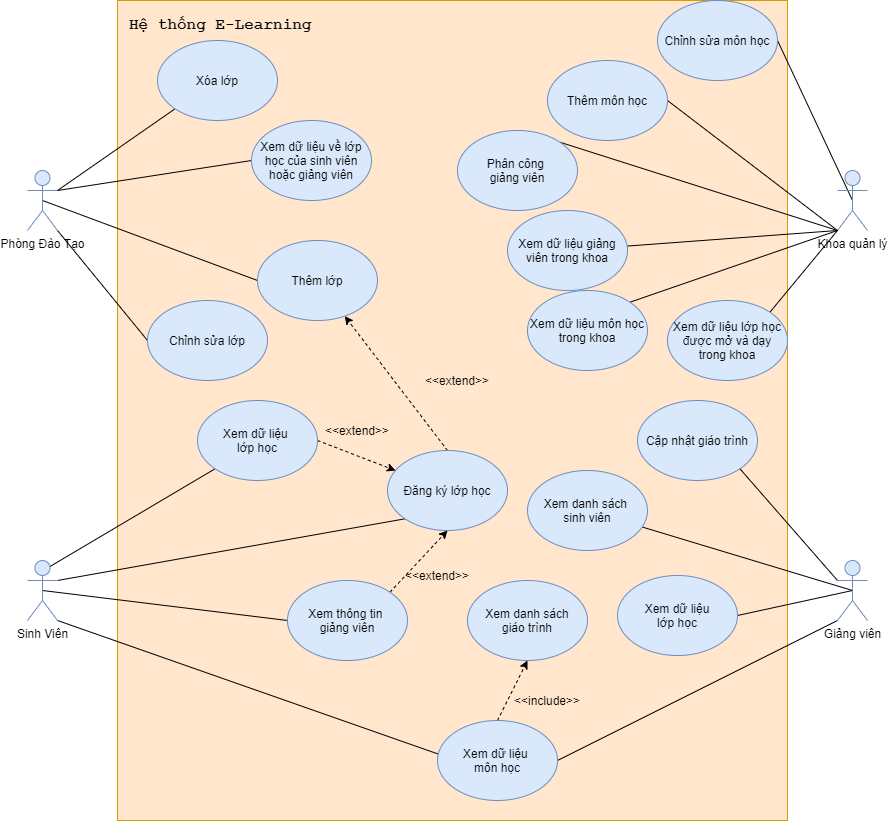

The diagram above was exported from draw.io. Its source (the exported page's mxGraphModel, read from the mxfile embedded in the PNG):
<mxGraphModel dx="868" dy="425" grid="1" gridSize="10" guides="1" tooltips="1" connect="1" arrows="1" fold="1" page="1" pageScale="1" pageWidth="827" pageHeight="1169" math="0" shadow="0">
  <root>
    <mxCell id="0" />
    <mxCell id="1" parent="0" />
    <mxCell id="vIEwpetxFmtNP2B8c5q7-86" value="" style="rounded=0;whiteSpace=wrap;html=1;fillColor=#ffe6cc;strokeColor=#d79b00;" parent="1" vertex="1">
      <mxGeometry x="160" y="10" width="670" height="820" as="geometry" />
    </mxCell>
    <mxCell id="vIEwpetxFmtNP2B8c5q7-30" style="edgeStyle=none;rounded=0;orthogonalLoop=1;jettySize=auto;html=1;entryX=0;entryY=0.5;entryDx=0;entryDy=0;endArrow=none;endFill=0;exitX=0.5;exitY=0.5;exitDx=0;exitDy=0;exitPerimeter=0;" parent="1" source="vIEwpetxFmtNP2B8c5q7-1" target="vIEwpetxFmtNP2B8c5q7-11" edge="1">
      <mxGeometry relative="1" as="geometry" />
    </mxCell>
    <mxCell id="vIEwpetxFmtNP2B8c5q7-78" style="edgeStyle=none;rounded=0;orthogonalLoop=1;jettySize=auto;html=1;exitX=1;exitY=0.3333333333333333;exitDx=0;exitDy=0;exitPerimeter=0;entryX=0;entryY=1;entryDx=0;entryDy=0;endArrow=none;endFill=0;" parent="1" source="vIEwpetxFmtNP2B8c5q7-1" target="vIEwpetxFmtNP2B8c5q7-12" edge="1">
      <mxGeometry relative="1" as="geometry" />
    </mxCell>
    <mxCell id="vIEwpetxFmtNP2B8c5q7-79" style="edgeStyle=none;rounded=0;orthogonalLoop=1;jettySize=auto;html=1;exitX=1;exitY=1;exitDx=0;exitDy=0;exitPerimeter=0;entryX=0;entryY=0.5;entryDx=0;entryDy=0;endArrow=none;endFill=0;" parent="1" source="vIEwpetxFmtNP2B8c5q7-1" target="vIEwpetxFmtNP2B8c5q7-13" edge="1">
      <mxGeometry relative="1" as="geometry" />
    </mxCell>
    <mxCell id="vIEwpetxFmtNP2B8c5q7-1" value="Phòng Đào Tạo" style="shape=umlActor;verticalLabelPosition=bottom;verticalAlign=top;html=1;outlineConnect=0;fillColor=#dae8fc;strokeColor=#6c8ebf;" parent="1" vertex="1">
      <mxGeometry x="70" y="180" width="30" height="60" as="geometry" />
    </mxCell>
    <mxCell id="vIEwpetxFmtNP2B8c5q7-32" style="edgeStyle=none;rounded=0;orthogonalLoop=1;jettySize=auto;html=1;exitX=0.5;exitY=0.5;exitDx=0;exitDy=0;exitPerimeter=0;entryX=1;entryY=0.5;entryDx=0;entryDy=0;endArrow=none;endFill=0;" parent="1" source="vIEwpetxFmtNP2B8c5q7-2" target="vIEwpetxFmtNP2B8c5q7-19" edge="1">
      <mxGeometry relative="1" as="geometry" />
    </mxCell>
    <mxCell id="vIEwpetxFmtNP2B8c5q7-33" style="edgeStyle=none;rounded=0;orthogonalLoop=1;jettySize=auto;html=1;exitX=0;exitY=1;exitDx=0;exitDy=0;exitPerimeter=0;entryX=1;entryY=0.5;entryDx=0;entryDy=0;endArrow=none;endFill=0;" parent="1" source="vIEwpetxFmtNP2B8c5q7-2" target="vIEwpetxFmtNP2B8c5q7-17" edge="1">
      <mxGeometry relative="1" as="geometry" />
    </mxCell>
    <mxCell id="vIEwpetxFmtNP2B8c5q7-34" style="edgeStyle=none;rounded=0;orthogonalLoop=1;jettySize=auto;html=1;exitX=0;exitY=1;exitDx=0;exitDy=0;exitPerimeter=0;entryX=1;entryY=0;entryDx=0;entryDy=0;endArrow=none;endFill=0;" parent="1" source="vIEwpetxFmtNP2B8c5q7-2" target="vIEwpetxFmtNP2B8c5q7-14" edge="1">
      <mxGeometry relative="1" as="geometry" />
    </mxCell>
    <mxCell id="vIEwpetxFmtNP2B8c5q7-2" value="Khoa quản lý&lt;br&gt;" style="shape=umlActor;verticalLabelPosition=bottom;verticalAlign=top;html=1;outlineConnect=0;fillColor=#dae8fc;strokeColor=#6c8ebf;" parent="1" vertex="1">
      <mxGeometry x="880" y="180" width="30" height="60" as="geometry" />
    </mxCell>
    <mxCell id="vIEwpetxFmtNP2B8c5q7-41" style="edgeStyle=none;rounded=0;orthogonalLoop=1;jettySize=auto;html=1;exitX=0.5;exitY=0.5;exitDx=0;exitDy=0;exitPerimeter=0;endArrow=none;endFill=0;" parent="1" source="vIEwpetxFmtNP2B8c5q7-3" target="vIEwpetxFmtNP2B8c5q7-23" edge="1">
      <mxGeometry relative="1" as="geometry" />
    </mxCell>
    <mxCell id="vIEwpetxFmtNP2B8c5q7-45" style="edgeStyle=none;rounded=0;orthogonalLoop=1;jettySize=auto;html=1;exitX=0;exitY=1;exitDx=0;exitDy=0;exitPerimeter=0;entryX=1;entryY=0.5;entryDx=0;entryDy=0;endArrow=none;endFill=0;" parent="1" source="vIEwpetxFmtNP2B8c5q7-3" target="vIEwpetxFmtNP2B8c5q7-25" edge="1">
      <mxGeometry relative="1" as="geometry" />
    </mxCell>
    <mxCell id="vIEwpetxFmtNP2B8c5q7-66" style="edgeStyle=none;rounded=0;orthogonalLoop=1;jettySize=auto;html=1;exitX=0;exitY=0.3333333333333333;exitDx=0;exitDy=0;exitPerimeter=0;entryX=1;entryY=1;entryDx=0;entryDy=0;endArrow=none;endFill=0;" parent="1" source="vIEwpetxFmtNP2B8c5q7-3" target="vIEwpetxFmtNP2B8c5q7-20" edge="1">
      <mxGeometry relative="1" as="geometry" />
    </mxCell>
    <mxCell id="vIEwpetxFmtNP2B8c5q7-94" style="edgeStyle=none;rounded=0;orthogonalLoop=1;jettySize=auto;html=1;exitX=0.5;exitY=0.5;exitDx=0;exitDy=0;exitPerimeter=0;entryX=1;entryY=0.5;entryDx=0;entryDy=0;endArrow=none;endFill=0;" parent="1" source="vIEwpetxFmtNP2B8c5q7-3" target="vIEwpetxFmtNP2B8c5q7-92" edge="1">
      <mxGeometry relative="1" as="geometry" />
    </mxCell>
    <mxCell id="vIEwpetxFmtNP2B8c5q7-3" value="Giảng viên" style="shape=umlActor;verticalLabelPosition=bottom;verticalAlign=top;html=1;outlineConnect=0;fillColor=#dae8fc;strokeColor=#6c8ebf;" parent="1" vertex="1">
      <mxGeometry x="880" y="570" width="30" height="60" as="geometry" />
    </mxCell>
    <mxCell id="vIEwpetxFmtNP2B8c5q7-44" style="edgeStyle=none;rounded=0;orthogonalLoop=1;jettySize=auto;html=1;exitX=1;exitY=1;exitDx=0;exitDy=0;exitPerimeter=0;entryX=0.017;entryY=0.425;entryDx=0;entryDy=0;entryPerimeter=0;endArrow=none;endFill=0;" parent="1" source="vIEwpetxFmtNP2B8c5q7-4" target="vIEwpetxFmtNP2B8c5q7-25" edge="1">
      <mxGeometry relative="1" as="geometry" />
    </mxCell>
    <mxCell id="vIEwpetxFmtNP2B8c5q7-75" style="edgeStyle=none;rounded=0;orthogonalLoop=1;jettySize=auto;html=1;exitX=1;exitY=0.3333333333333333;exitDx=0;exitDy=0;exitPerimeter=0;entryX=0;entryY=1;entryDx=0;entryDy=0;endArrow=none;endFill=0;" parent="1" source="vIEwpetxFmtNP2B8c5q7-4" target="vIEwpetxFmtNP2B8c5q7-24" edge="1">
      <mxGeometry relative="1" as="geometry" />
    </mxCell>
    <mxCell id="vIEwpetxFmtNP2B8c5q7-76" style="edgeStyle=none;rounded=0;orthogonalLoop=1;jettySize=auto;html=1;exitX=0.5;exitY=0.5;exitDx=0;exitDy=0;exitPerimeter=0;entryX=0;entryY=0.5;entryDx=0;entryDy=0;endArrow=none;endFill=0;" parent="1" source="vIEwpetxFmtNP2B8c5q7-4" target="vIEwpetxFmtNP2B8c5q7-27" edge="1">
      <mxGeometry relative="1" as="geometry" />
    </mxCell>
    <mxCell id="vIEwpetxFmtNP2B8c5q7-77" style="edgeStyle=none;rounded=0;orthogonalLoop=1;jettySize=auto;html=1;exitX=0.75;exitY=0.1;exitDx=0;exitDy=0;exitPerimeter=0;entryX=0;entryY=1;entryDx=0;entryDy=0;endArrow=none;endFill=0;" parent="1" source="vIEwpetxFmtNP2B8c5q7-4" target="vIEwpetxFmtNP2B8c5q7-26" edge="1">
      <mxGeometry relative="1" as="geometry" />
    </mxCell>
    <mxCell id="vIEwpetxFmtNP2B8c5q7-4" value="Sinh Viên" style="shape=umlActor;verticalLabelPosition=bottom;verticalAlign=top;html=1;outlineConnect=0;fillColor=#dae8fc;strokeColor=#6c8ebf;" parent="1" vertex="1">
      <mxGeometry x="70" y="570" width="30" height="60" as="geometry" />
    </mxCell>
    <mxCell id="vIEwpetxFmtNP2B8c5q7-53" style="edgeStyle=none;rounded=0;orthogonalLoop=1;jettySize=auto;html=1;exitX=1;exitY=0;exitDx=0;exitDy=0;entryX=1;entryY=0;entryDx=0;entryDy=0;endArrow=classic;endFill=1;dashed=1;" parent="1" source="vIEwpetxFmtNP2B8c5q7-11" target="vIEwpetxFmtNP2B8c5q7-11" edge="1">
      <mxGeometry relative="1" as="geometry" />
    </mxCell>
    <mxCell id="vIEwpetxFmtNP2B8c5q7-11" value="Thêm lớp" style="ellipse;whiteSpace=wrap;html=1;fillColor=#dae8fc;strokeColor=#6c8ebf;" parent="1" vertex="1">
      <mxGeometry x="300" y="250" width="120" height="80" as="geometry" />
    </mxCell>
    <mxCell id="vIEwpetxFmtNP2B8c5q7-12" value="Xóa lớp" style="ellipse;whiteSpace=wrap;html=1;fillColor=#dae8fc;strokeColor=#6c8ebf;" parent="1" vertex="1">
      <mxGeometry x="200" y="50" width="120" height="80" as="geometry" />
    </mxCell>
    <mxCell id="vIEwpetxFmtNP2B8c5q7-13" value="Chỉnh sửa lớp" style="ellipse;whiteSpace=wrap;html=1;fillColor=#dae8fc;strokeColor=#6c8ebf;" parent="1" vertex="1">
      <mxGeometry x="190" y="310" width="120" height="80" as="geometry" />
    </mxCell>
    <mxCell id="vIEwpetxFmtNP2B8c5q7-14" value="Phân công &lt;br&gt;giảng viên" style="ellipse;whiteSpace=wrap;html=1;fillColor=#dae8fc;strokeColor=#6c8ebf;" parent="1" vertex="1">
      <mxGeometry x="500" y="140" width="120" height="80" as="geometry" />
    </mxCell>
    <mxCell id="vIEwpetxFmtNP2B8c5q7-17" value="Thêm môn học" style="ellipse;whiteSpace=wrap;html=1;fillColor=#dae8fc;strokeColor=#6c8ebf;" parent="1" vertex="1">
      <mxGeometry x="590" y="70" width="120" height="80" as="geometry" />
    </mxCell>
    <mxCell id="vIEwpetxFmtNP2B8c5q7-19" value="Chỉnh sửa môn học" style="ellipse;whiteSpace=wrap;html=1;fillColor=#dae8fc;strokeColor=#6c8ebf;" parent="1" vertex="1">
      <mxGeometry x="700" y="10" width="120" height="80" as="geometry" />
    </mxCell>
    <mxCell id="vIEwpetxFmtNP2B8c5q7-20" value="Cập nhật giáo trình" style="ellipse;whiteSpace=wrap;html=1;fillColor=#dae8fc;strokeColor=#6c8ebf;" parent="1" vertex="1">
      <mxGeometry x="680" y="410" width="120" height="80" as="geometry" />
    </mxCell>
    <mxCell id="vIEwpetxFmtNP2B8c5q7-23" value="Xem danh sách&amp;nbsp;&lt;br&gt;sinh viên" style="ellipse;whiteSpace=wrap;html=1;fillColor=#dae8fc;strokeColor=#6c8ebf;" parent="1" vertex="1">
      <mxGeometry x="570" y="480" width="120" height="80" as="geometry" />
    </mxCell>
    <mxCell id="vIEwpetxFmtNP2B8c5q7-60" style="edgeStyle=none;rounded=0;orthogonalLoop=1;jettySize=auto;html=1;exitX=0.5;exitY=0;exitDx=0;exitDy=0;dashed=1;endArrow=classic;endFill=1;" parent="1" source="vIEwpetxFmtNP2B8c5q7-24" target="vIEwpetxFmtNP2B8c5q7-11" edge="1">
      <mxGeometry relative="1" as="geometry" />
    </mxCell>
    <mxCell id="vIEwpetxFmtNP2B8c5q7-24" value="Đăng ký lớp học" style="ellipse;whiteSpace=wrap;html=1;fillColor=#dae8fc;strokeColor=#6c8ebf;" parent="1" vertex="1">
      <mxGeometry x="430" y="460" width="120" height="80" as="geometry" />
    </mxCell>
    <mxCell id="vIEwpetxFmtNP2B8c5q7-63" style="edgeStyle=none;rounded=0;orthogonalLoop=1;jettySize=auto;html=1;exitX=0.5;exitY=0;exitDx=0;exitDy=0;entryX=0.5;entryY=1;entryDx=0;entryDy=0;dashed=1;endArrow=classic;endFill=1;" parent="1" source="vIEwpetxFmtNP2B8c5q7-25" target="vIEwpetxFmtNP2B8c5q7-49" edge="1">
      <mxGeometry relative="1" as="geometry" />
    </mxCell>
    <mxCell id="vIEwpetxFmtNP2B8c5q7-25" value="Xem dữ liệu &lt;br&gt;môn học" style="ellipse;whiteSpace=wrap;html=1;fillColor=#dae8fc;strokeColor=#6c8ebf;" parent="1" vertex="1">
      <mxGeometry x="480" y="730" width="120" height="80" as="geometry" />
    </mxCell>
    <mxCell id="vIEwpetxFmtNP2B8c5q7-82" style="edgeStyle=none;rounded=0;orthogonalLoop=1;jettySize=auto;html=1;exitX=1;exitY=0.5;exitDx=0;exitDy=0;dashed=1;endArrow=classic;endFill=1;" parent="1" source="vIEwpetxFmtNP2B8c5q7-26" target="vIEwpetxFmtNP2B8c5q7-24" edge="1">
      <mxGeometry relative="1" as="geometry" />
    </mxCell>
    <mxCell id="vIEwpetxFmtNP2B8c5q7-26" value="Xem dữ liệu &lt;br&gt;lớp học" style="ellipse;whiteSpace=wrap;html=1;fillColor=#dae8fc;strokeColor=#6c8ebf;" parent="1" vertex="1">
      <mxGeometry x="240" y="410" width="120" height="80" as="geometry" />
    </mxCell>
    <mxCell id="vIEwpetxFmtNP2B8c5q7-83" style="edgeStyle=none;rounded=0;orthogonalLoop=1;jettySize=auto;html=1;exitX=1;exitY=0;exitDx=0;exitDy=0;entryX=0.5;entryY=1;entryDx=0;entryDy=0;dashed=1;endArrow=classic;endFill=1;" parent="1" source="vIEwpetxFmtNP2B8c5q7-27" target="vIEwpetxFmtNP2B8c5q7-24" edge="1">
      <mxGeometry relative="1" as="geometry" />
    </mxCell>
    <mxCell id="vIEwpetxFmtNP2B8c5q7-27" value="Xem thông tin &lt;br&gt;giảng viên" style="ellipse;whiteSpace=wrap;html=1;fillColor=#dae8fc;strokeColor=#6c8ebf;" parent="1" vertex="1">
      <mxGeometry x="330" y="590" width="120" height="80" as="geometry" />
    </mxCell>
    <mxCell id="vIEwpetxFmtNP2B8c5q7-49" value="Xem danh sách&lt;br&gt;giáo trình" style="ellipse;whiteSpace=wrap;html=1;fillColor=#dae8fc;strokeColor=#6c8ebf;" parent="1" vertex="1">
      <mxGeometry x="510" y="590" width="120" height="80" as="geometry" />
    </mxCell>
    <mxCell id="vIEwpetxFmtNP2B8c5q7-61" value="&amp;lt;&amp;lt;extend&amp;gt;&amp;gt;" style="text;html=1;strokeColor=none;fillColor=none;align=center;verticalAlign=middle;whiteSpace=wrap;rounded=0;" parent="1" vertex="1">
      <mxGeometry x="480" y="380" width="40" height="20" as="geometry" />
    </mxCell>
    <mxCell id="vIEwpetxFmtNP2B8c5q7-64" value="&amp;lt;&amp;lt;include&amp;gt;&amp;gt;" style="text;html=1;strokeColor=none;fillColor=none;align=center;verticalAlign=middle;whiteSpace=wrap;rounded=0;" parent="1" vertex="1">
      <mxGeometry x="570" y="700" width="40" height="20" as="geometry" />
    </mxCell>
    <mxCell id="vIEwpetxFmtNP2B8c5q7-84" value="&amp;lt;&amp;lt;extend&amp;gt;&amp;gt;" style="text;html=1;strokeColor=none;fillColor=none;align=center;verticalAlign=middle;whiteSpace=wrap;rounded=0;" parent="1" vertex="1">
      <mxGeometry x="380" y="430" width="40" height="20" as="geometry" />
    </mxCell>
    <mxCell id="vIEwpetxFmtNP2B8c5q7-85" value="&amp;lt;&amp;lt;extend&amp;gt;&amp;gt;" style="text;html=1;strokeColor=none;fillColor=none;align=center;verticalAlign=middle;whiteSpace=wrap;rounded=0;" parent="1" vertex="1">
      <mxGeometry x="460" y="575" width="40" height="20" as="geometry" />
    </mxCell>
    <mxCell id="vIEwpetxFmtNP2B8c5q7-92" value="Xem dữ liệu&lt;br&gt;lớp học" style="ellipse;whiteSpace=wrap;html=1;fillColor=#dae8fc;strokeColor=#6c8ebf;" parent="1" vertex="1">
      <mxGeometry x="660" y="585" width="120" height="80" as="geometry" />
    </mxCell>
    <mxCell id="vIEwpetxFmtNP2B8c5q7-95" value="&lt;b&gt;&lt;font style=&quot;font-size: 16px&quot;&gt;Hệ thống E-Learning&lt;/font&gt;&lt;/b&gt;" style="text;html=1;strokeColor=none;fillColor=none;align=left;verticalAlign=middle;whiteSpace=wrap;rounded=0;fontFamily=Courier New;" parent="1" vertex="1">
      <mxGeometry x="170" y="20" width="210" height="30" as="geometry" />
    </mxCell>
    <mxCell id="yQH8GFgT_A6EIi_nf3Ny-1" style="edgeStyle=none;rounded=0;orthogonalLoop=1;jettySize=auto;html=1;endArrow=none;endFill=0;exitX=0;exitY=1;exitDx=0;exitDy=0;exitPerimeter=0;" parent="1" source="vIEwpetxFmtNP2B8c5q7-2" target="yQH8GFgT_A6EIi_nf3Ny-2" edge="1">
      <mxGeometry relative="1" as="geometry">
        <mxPoint x="890" y="340" as="sourcePoint" />
      </mxGeometry>
    </mxCell>
    <mxCell id="yQH8GFgT_A6EIi_nf3Ny-2" value="Xem dữ liệu giảng viên trong khoa" style="ellipse;whiteSpace=wrap;html=1;fillColor=#dae8fc;strokeColor=#6c8ebf;" parent="1" vertex="1">
      <mxGeometry x="550" y="220" width="120" height="80" as="geometry" />
    </mxCell>
    <mxCell id="yQH8GFgT_A6EIi_nf3Ny-3" style="edgeStyle=none;rounded=0;orthogonalLoop=1;jettySize=auto;html=1;entryX=1;entryY=0;entryDx=0;entryDy=0;endArrow=none;endFill=0;exitX=0;exitY=1;exitDx=0;exitDy=0;exitPerimeter=0;" parent="1" source="vIEwpetxFmtNP2B8c5q7-2" target="yQH8GFgT_A6EIi_nf3Ny-4" edge="1">
      <mxGeometry relative="1" as="geometry">
        <mxPoint x="890" y="320" as="sourcePoint" />
      </mxGeometry>
    </mxCell>
    <mxCell id="yQH8GFgT_A6EIi_nf3Ny-4" value="Xem dữ liệu môn học trong khoa" style="ellipse;whiteSpace=wrap;html=1;fillColor=#dae8fc;strokeColor=#6c8ebf;" parent="1" vertex="1">
      <mxGeometry x="570" y="300" width="120" height="80" as="geometry" />
    </mxCell>
    <mxCell id="yQH8GFgT_A6EIi_nf3Ny-5" style="edgeStyle=none;rounded=0;orthogonalLoop=1;jettySize=auto;html=1;entryX=1;entryY=0;entryDx=0;entryDy=0;endArrow=none;endFill=0;" parent="1" target="yQH8GFgT_A6EIi_nf3Ny-6" edge="1">
      <mxGeometry relative="1" as="geometry">
        <mxPoint x="880" y="240" as="sourcePoint" />
      </mxGeometry>
    </mxCell>
    <mxCell id="yQH8GFgT_A6EIi_nf3Ny-6" value="Xem dữ liệu lớp học được mở và dạy trong khoa" style="ellipse;whiteSpace=wrap;html=1;fillColor=#dae8fc;strokeColor=#6c8ebf;" parent="1" vertex="1">
      <mxGeometry x="710" y="310" width="120" height="80" as="geometry" />
    </mxCell>
    <mxCell id="yQH8GFgT_A6EIi_nf3Ny-7" style="edgeStyle=none;rounded=0;orthogonalLoop=1;jettySize=auto;html=1;exitX=1;exitY=0.3333333333333333;exitDx=0;exitDy=0;exitPerimeter=0;entryX=0;entryY=0.5;entryDx=0;entryDy=0;endArrow=none;endFill=0;" parent="1" source="vIEwpetxFmtNP2B8c5q7-1" target="yQH8GFgT_A6EIi_nf3Ny-8" edge="1">
      <mxGeometry relative="1" as="geometry">
        <mxPoint x="150" y="70" as="sourcePoint" />
      </mxGeometry>
    </mxCell>
    <mxCell id="yQH8GFgT_A6EIi_nf3Ny-8" value="Xem dữ liệu về lớp học của sinh viên hoặc giảng viên" style="ellipse;whiteSpace=wrap;html=1;fillColor=#dae8fc;strokeColor=#6c8ebf;" parent="1" vertex="1">
      <mxGeometry x="294" y="130" width="120" height="80" as="geometry" />
    </mxCell>
  </root>
</mxGraphModel>